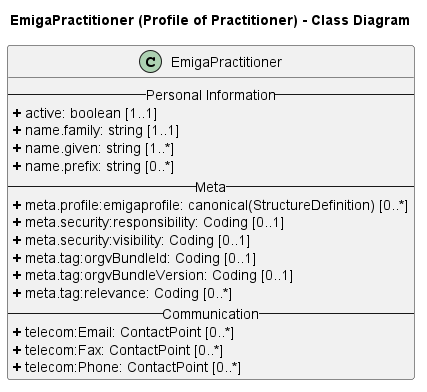

The diagram above was rendered by PlantUML. Its source (embedded in the PNG):
@startuml
skinparam linetype ortho
 
title EmigaPractitioner (Profile of Practitioner) - Class Diagram
 
' Main Class
class EmigaPractitioner{
-- Personal Information --
<b>+</b> active: boolean [1..1]
<b>+</b> name.family: string [1..1]
<b>+</b> name.given: string [1..*]
<b>+</b> name.prefix: string [0..*]
-- Meta --
<b>+</b> meta.profile:emigaprofile: canonical(StructureDefinition) [0..*]
<b>+</b> meta.security:responsibility: Coding [0..1]
<b>+</b> meta.security:visibility: Coding [0..1]
<b>+</b> meta.tag:orgvBundleId: Coding [0..1]
<b>+</b> meta.tag:orgvBundleVersion: Coding [0..1]
<b>+</b> meta.tag:relevance: Coding [0..*]
-- Communication --
<b>+</b> telecom:Email: ContactPoint [0..*]
<b>+</b> telecom:Fax: ContactPoint [0..*]
<b>+</b> telecom:Phone: ContactPoint [0..*]
}
@enduml